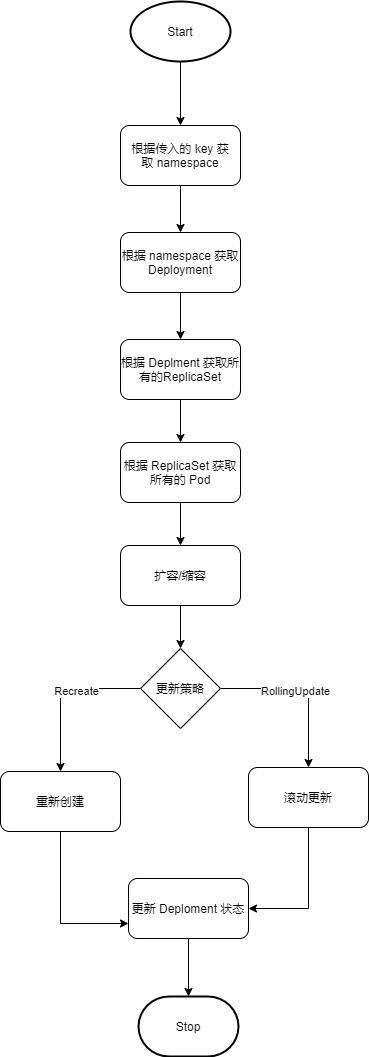

The diagram above was exported from draw.io. Its source (the exported page's mxGraphModel, read from the mxfile embedded in the PNG):
<mxGraphModel dx="1038" dy="649" grid="0" gridSize="10" guides="1" tooltips="1" connect="1" arrows="1" fold="1" page="1" pageScale="1" pageWidth="827" pageHeight="1169" math="0" shadow="0">
  <root>
    <mxCell id="0" />
    <mxCell id="1" parent="0" />
    <mxCell id="jUp7bpLARXkA6pJtmNIY-10" style="edgeStyle=orthogonalEdgeStyle;rounded=0;orthogonalLoop=1;jettySize=auto;html=1;exitX=0.5;exitY=1;exitDx=0;exitDy=0;entryX=0.5;entryY=0;entryDx=0;entryDy=0;" parent="1" source="jUp7bpLARXkA6pJtmNIY-1" target="jUp7bpLARXkA6pJtmNIY-3" edge="1">
      <mxGeometry relative="1" as="geometry" />
    </mxCell>
    <mxCell id="jUp7bpLARXkA6pJtmNIY-1" value="根据传入的 key&amp;nbsp;获取&amp;nbsp;namespace" style="rounded=1;whiteSpace=wrap;html=1;" parent="1" vertex="1">
      <mxGeometry x="354" y="251" width="120" height="60" as="geometry" />
    </mxCell>
    <mxCell id="jUp7bpLARXkA6pJtmNIY-9" style="edgeStyle=orthogonalEdgeStyle;rounded=0;orthogonalLoop=1;jettySize=auto;html=1;exitX=0.5;exitY=1;exitDx=0;exitDy=0;exitPerimeter=0;" parent="1" source="jUp7bpLARXkA6pJtmNIY-2" target="jUp7bpLARXkA6pJtmNIY-1" edge="1">
      <mxGeometry relative="1" as="geometry" />
    </mxCell>
    <mxCell id="jUp7bpLARXkA6pJtmNIY-2" value="Start" style="strokeWidth=2;html=1;shape=mxgraph.flowchart.start_1;whiteSpace=wrap;" parent="1" vertex="1">
      <mxGeometry x="364" y="127" width="100" height="60" as="geometry" />
    </mxCell>
    <mxCell id="jUp7bpLARXkA6pJtmNIY-11" style="edgeStyle=orthogonalEdgeStyle;rounded=0;orthogonalLoop=1;jettySize=auto;html=1;exitX=0.5;exitY=1;exitDx=0;exitDy=0;entryX=0.5;entryY=0;entryDx=0;entryDy=0;" parent="1" source="jUp7bpLARXkA6pJtmNIY-3" target="jUp7bpLARXkA6pJtmNIY-4" edge="1">
      <mxGeometry relative="1" as="geometry" />
    </mxCell>
    <mxCell id="jUp7bpLARXkA6pJtmNIY-3" value="根据&amp;nbsp;namespace&amp;nbsp;获取 Deployment" style="rounded=1;whiteSpace=wrap;html=1;" parent="1" vertex="1">
      <mxGeometry x="354" y="358" width="120" height="60" as="geometry" />
    </mxCell>
    <mxCell id="jUp7bpLARXkA6pJtmNIY-12" style="edgeStyle=orthogonalEdgeStyle;rounded=0;orthogonalLoop=1;jettySize=auto;html=1;exitX=0.5;exitY=1;exitDx=0;exitDy=0;entryX=0.5;entryY=0;entryDx=0;entryDy=0;" parent="1" source="jUp7bpLARXkA6pJtmNIY-4" target="jUp7bpLARXkA6pJtmNIY-5" edge="1">
      <mxGeometry relative="1" as="geometry" />
    </mxCell>
    <mxCell id="jUp7bpLARXkA6pJtmNIY-4" value="根据 Deplment 获取所有的ReplicaSet" style="rounded=1;whiteSpace=wrap;html=1;" parent="1" vertex="1">
      <mxGeometry x="354" y="465" width="120" height="60" as="geometry" />
    </mxCell>
    <mxCell id="jUp7bpLARXkA6pJtmNIY-13" style="edgeStyle=orthogonalEdgeStyle;rounded=0;orthogonalLoop=1;jettySize=auto;html=1;exitX=0.5;exitY=1;exitDx=0;exitDy=0;entryX=0.5;entryY=0;entryDx=0;entryDy=0;" parent="1" source="jUp7bpLARXkA6pJtmNIY-5" target="jUp7bpLARXkA6pJtmNIY-6" edge="1">
      <mxGeometry relative="1" as="geometry" />
    </mxCell>
    <mxCell id="jUp7bpLARXkA6pJtmNIY-5" value="根据 ReplicaSet&amp;nbsp;获取所有的 Pod" style="rounded=1;whiteSpace=wrap;html=1;" parent="1" vertex="1">
      <mxGeometry x="354" y="568" width="120" height="60" as="geometry" />
    </mxCell>
    <mxCell id="jUp7bpLARXkA6pJtmNIY-27" style="edgeStyle=orthogonalEdgeStyle;rounded=0;orthogonalLoop=1;jettySize=auto;html=1;exitX=0.5;exitY=1;exitDx=0;exitDy=0;entryX=0.5;entryY=0;entryDx=0;entryDy=0;" parent="1" source="jUp7bpLARXkA6pJtmNIY-6" target="jUp7bpLARXkA6pJtmNIY-20" edge="1">
      <mxGeometry relative="1" as="geometry" />
    </mxCell>
    <mxCell id="jUp7bpLARXkA6pJtmNIY-6" value="扩容/缩容" style="rounded=1;whiteSpace=wrap;html=1;" parent="1" vertex="1">
      <mxGeometry x="354" y="671" width="120" height="60" as="geometry" />
    </mxCell>
    <mxCell id="jUp7bpLARXkA6pJtmNIY-15" style="edgeStyle=orthogonalEdgeStyle;rounded=0;orthogonalLoop=1;jettySize=auto;html=1;exitX=0.5;exitY=1;exitDx=0;exitDy=0;entryX=0.5;entryY=0;entryDx=0;entryDy=0;entryPerimeter=0;" parent="1" source="jUp7bpLARXkA6pJtmNIY-7" target="jUp7bpLARXkA6pJtmNIY-8" edge="1">
      <mxGeometry relative="1" as="geometry" />
    </mxCell>
    <mxCell id="jUp7bpLARXkA6pJtmNIY-7" value="更新 Deploment&amp;nbsp;状态" style="rounded=1;whiteSpace=wrap;html=1;" parent="1" vertex="1">
      <mxGeometry x="362" y="1004" width="120" height="60" as="geometry" />
    </mxCell>
    <mxCell id="jUp7bpLARXkA6pJtmNIY-8" value="Stop" style="strokeWidth=2;html=1;shape=mxgraph.flowchart.terminator;whiteSpace=wrap;" parent="1" vertex="1">
      <mxGeometry x="372" y="1122" width="100" height="60" as="geometry" />
    </mxCell>
    <mxCell id="jUp7bpLARXkA6pJtmNIY-23" style="edgeStyle=orthogonalEdgeStyle;rounded=0;orthogonalLoop=1;jettySize=auto;html=1;exitX=0;exitY=0.5;exitDx=0;exitDy=0;" parent="1" source="jUp7bpLARXkA6pJtmNIY-20" target="jUp7bpLARXkA6pJtmNIY-22" edge="1">
      <mxGeometry relative="1" as="geometry" />
    </mxCell>
    <mxCell id="jUp7bpLARXkA6pJtmNIY-25" value="Recreate" style="edgeLabel;html=1;align=center;verticalAlign=middle;resizable=0;points=[];" parent="jUp7bpLARXkA6pJtmNIY-23" vertex="1" connectable="0">
      <mxGeometry x="-0.2057" y="2" relative="1" as="geometry">
        <mxPoint as="offset" />
      </mxGeometry>
    </mxCell>
    <mxCell id="jUp7bpLARXkA6pJtmNIY-24" style="edgeStyle=orthogonalEdgeStyle;rounded=0;orthogonalLoop=1;jettySize=auto;html=1;exitX=1;exitY=0.5;exitDx=0;exitDy=0;" parent="1" source="jUp7bpLARXkA6pJtmNIY-20" target="jUp7bpLARXkA6pJtmNIY-21" edge="1">
      <mxGeometry relative="1" as="geometry" />
    </mxCell>
    <mxCell id="jUp7bpLARXkA6pJtmNIY-26" value="RollingUpdate" style="edgeLabel;html=1;align=center;verticalAlign=middle;resizable=0;points=[];" parent="jUp7bpLARXkA6pJtmNIY-24" vertex="1" connectable="0">
      <mxGeometry x="-0.1157" y="-2" relative="1" as="geometry">
        <mxPoint as="offset" />
      </mxGeometry>
    </mxCell>
    <mxCell id="jUp7bpLARXkA6pJtmNIY-20" value="更新策略" style="rhombus;whiteSpace=wrap;html=1;" parent="1" vertex="1">
      <mxGeometry x="374" y="774" width="80" height="80" as="geometry" />
    </mxCell>
    <mxCell id="jUp7bpLARXkA6pJtmNIY-30" style="edgeStyle=orthogonalEdgeStyle;rounded=0;orthogonalLoop=1;jettySize=auto;html=1;exitX=0.5;exitY=1;exitDx=0;exitDy=0;entryX=1;entryY=0.5;entryDx=0;entryDy=0;" parent="1" source="jUp7bpLARXkA6pJtmNIY-21" target="jUp7bpLARXkA6pJtmNIY-7" edge="1">
      <mxGeometry relative="1" as="geometry" />
    </mxCell>
    <mxCell id="jUp7bpLARXkA6pJtmNIY-21" value="滚动更新" style="rounded=1;whiteSpace=wrap;html=1;" parent="1" vertex="1">
      <mxGeometry x="482" y="893" width="120" height="60" as="geometry" />
    </mxCell>
    <mxCell id="jUp7bpLARXkA6pJtmNIY-29" style="edgeStyle=orthogonalEdgeStyle;rounded=0;orthogonalLoop=1;jettySize=auto;html=1;exitX=0.5;exitY=1;exitDx=0;exitDy=0;entryX=0;entryY=0.75;entryDx=0;entryDy=0;" parent="1" source="jUp7bpLARXkA6pJtmNIY-22" target="jUp7bpLARXkA6pJtmNIY-7" edge="1">
      <mxGeometry relative="1" as="geometry" />
    </mxCell>
    <mxCell id="jUp7bpLARXkA6pJtmNIY-22" value="重新创建" style="rounded=1;whiteSpace=wrap;html=1;" parent="1" vertex="1">
      <mxGeometry x="234" y="897" width="120" height="60" as="geometry" />
    </mxCell>
  </root>
</mxGraphModel>